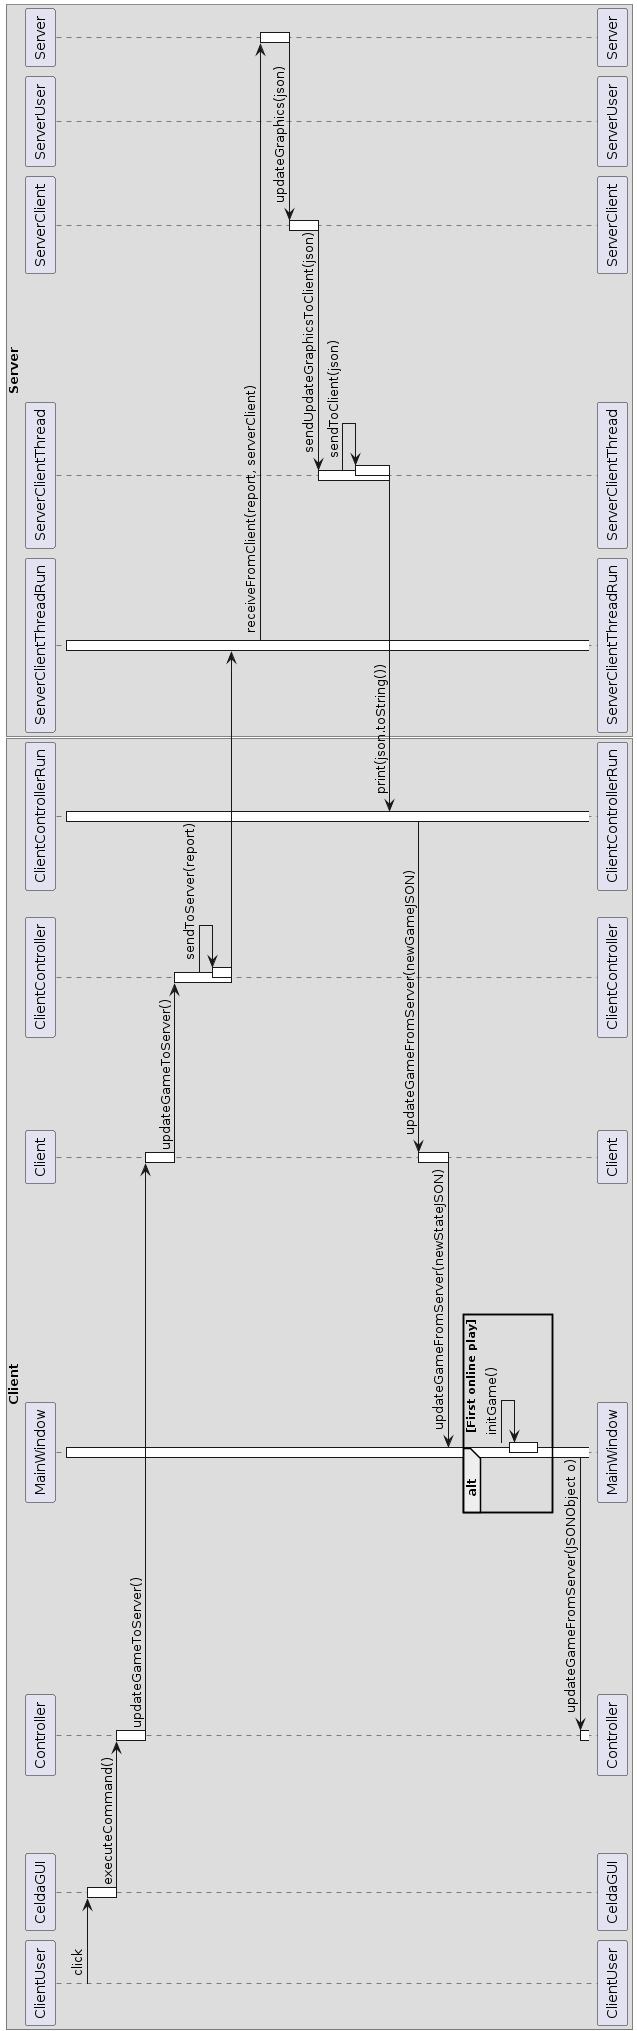

The diagram above was rendered by PlantUML. Its source (embedded in the PNG):
@startuml
box Client
participant ClientUser
participant CeldaGUI
participant Controller
participant MainWindow
participant Client
participant ClientController
participant ClientControllerRun
activate ClientControllerRun
activate MainWindow
activate ServerClientThreadRun

ClientUser -> CeldaGUI : click
activate CeldaGUI
CeldaGUI -> Controller : executeCommand()
deactivate CeldaGUI
activate Controller
Controller -> Client : updateGameToServer()
deactivate Controller
activate Client
Client -> ClientController : updateGameToServer()
deactivate Client
activate ClientController
ClientController -> ClientController : sendToServer(report)
activate ClientController
ClientController -> ServerClientThreadRun
deactivate ClientController
deactivate ClientController
deactivate Client
end box

box Server

participant ServerClientThreadRun
participant ServerClientThread
participant ServerClient
participant ServerUser
participant Server

ServerClientThreadRun -> Server : receiveFromClient(report, serverClient)
activate Server
Server -> ServerClient : updateGraphics(json)
deactivate Server
activate ServerClient
ServerClient -> ServerClientThread : sendUpdateGraphicsToClient(json)
deactivate ServerClient
activate ServerClientThread
ServerClientThread -> ServerClientThread : sendToClient(json)
activate ServerClientThread
ServerClientThread -> ClientControllerRun : print(json.toString())
deactivate ServerClientThread
deactivate ServerClientThread
ClientControllerRun -> Client : updateGameFromServer(newGameJSON)
activate Client
Client -> MainWindow : updateGameFromServer(newStateJSON)
deactivate Client

alt First online play

MainWindow -> MainWindow : initGame()
activate MainWindow
deactivate MainWindow
end

MainWindow -> Controller : updateGameFromServer(JSONObject o)
activate Controller
end box
@enduml